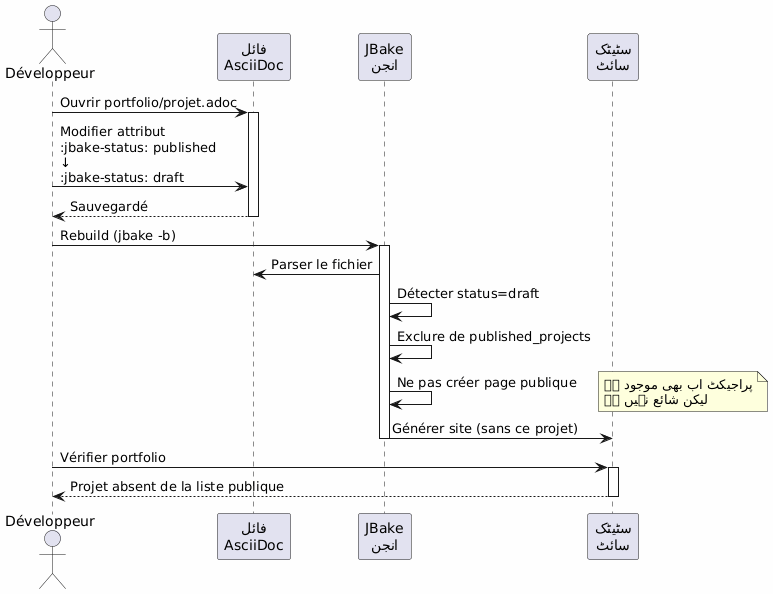

The diagram above was rendered by PlantUML. Its source (embedded in the PNG):
@startuml
skinparam backgroundColor #FEFEFE
actor Développeur as dev
participant "فائل\nAsciiDoc" as file
participant "JBake\nانجن" as jbake
participant "سٹیٹک\nسائٹ" as site

dev -> file : Ouvrir portfolio/projet.adoc
activate file

dev -> file : Modifier attribut\n:jbake-status: published\n↓\n:jbake-status: draft

file --> dev : Sauvegardé
deactivate file

dev -> jbake : Rebuild (jbake -b)
activate jbake
jbake -> file : Parser le fichier
jbake -> jbake : Détecter status=draft
jbake -> jbake : Exclure de published_projects
jbake -> jbake : Ne pas créer page publique
note right
پراجیکٹ اب بھی موجود ہے
لیکن شائع نہیں ہے
end note
jbake -> site : Générer site (sans ce projet)
deactivate jbake

dev -> site : Vérifier portfolio
activate site
site --> dev : Projet absent de la liste publique
deactivate site
@enduml